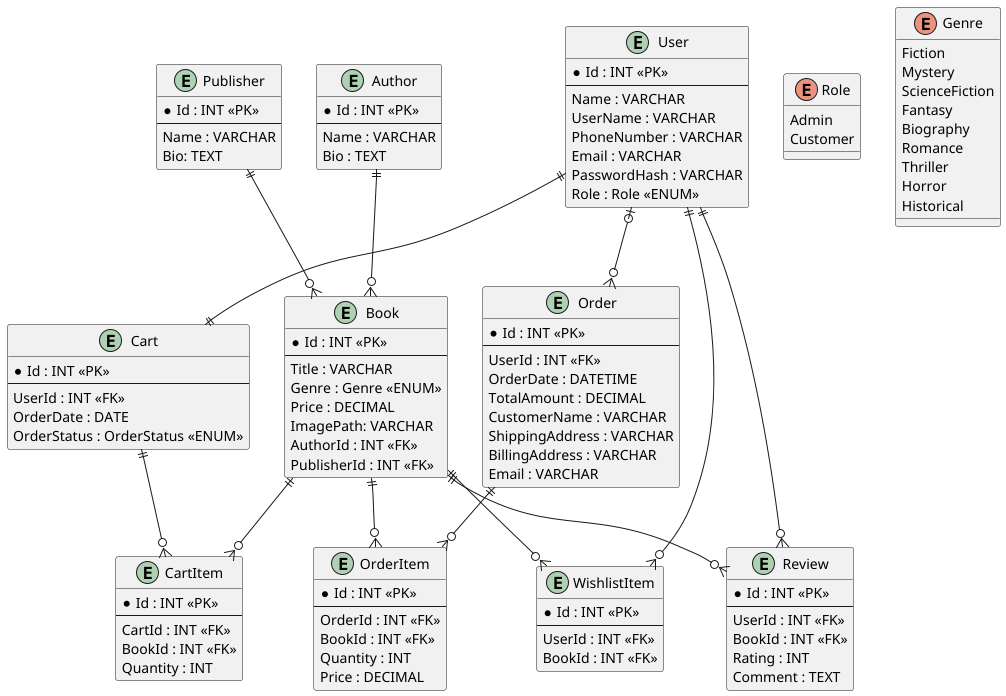

The diagram above was rendered by PlantUML. Its source (embedded in the PNG):
@startuml

entity "User" as U {
    *Id : INT <<PK>>
    --
    Name : VARCHAR 
    UserName : VARCHAR
    PhoneNumber : VARCHAR
    Email : VARCHAR
    PasswordHash : VARCHAR
    Role : Role <<ENUM>>
}

entity "Book" as B {
    *Id : INT <<PK>>
    --
    Title : VARCHAR
    Genre : Genre <<ENUM>>
    Price : DECIMAL
    ImagePath: VARCHAR
    AuthorId : INT <<FK>>   
    PublisherId : INT <<FK>>
}

entity "Publisher" as P {
    *Id : INT <<PK>>
    --
    Name : VARCHAR
    Bio: TEXT
}

entity "Author" as A {
    *Id : INT <<PK>>
    --
    Name : VARCHAR
    Bio : TEXT
}

entity "WishlistItem" as W {
    *Id : INT <<PK>>
    --
    UserId : INT <<FK>>
    BookId : INT <<FK>>
}

entity "Review" as R {
    *Id : INT <<PK>>
    --
    UserId : INT <<FK>>
    BookId : INT <<FK>>
    Rating : INT
    Comment : TEXT
}

entity "Cart" as C {
    *Id : INT <<PK>>
    --
    UserId : INT <<FK>>
    OrderDate : DATE
    OrderStatus : OrderStatus <<ENUM>>
}

entity "Order" as O {
    *Id : INT <<PK>>                        
    --
    UserId : INT <<FK>>                     
    OrderDate : DATETIME                    
    TotalAmount : DECIMAL                   
    CustomerName : VARCHAR             
    ShippingAddress : VARCHAR          
    BillingAddress : VARCHAR                          
    Email : VARCHAR                    
}

entity "CartItem" as CI {
    *Id : INT <<PK>>
    --
    CartId : INT <<FK>>               
    BookId : INT <<FK>>               
    Quantity : INT                    
}

entity "OrderItem" as OI {
    *Id : INT <<PK>>                   
    --
    OrderId : INT <<FK>>               
    BookId : INT <<FK>>                
    Quantity : INT                     
    Price : DECIMAL                    
}

enum Role {
    Admin
    Customer  
}

enum Genre {
  Fiction
  Mystery
  ScienceFiction
  Fantasy
  Biography
  Romance
  Thriller
  Horror
  Historical
}

U ||--o{ W 
U ||--o{ R

U ||--|| C 
C ||--o{ CI 
B ||--o{ CI 

O ||--o{ OI 
B ||--o{ OI

B ||--o{ W 
B ||--o{ R 
U |o--o{ O
A ||--o{ B
P ||--o{ B 

@enduml